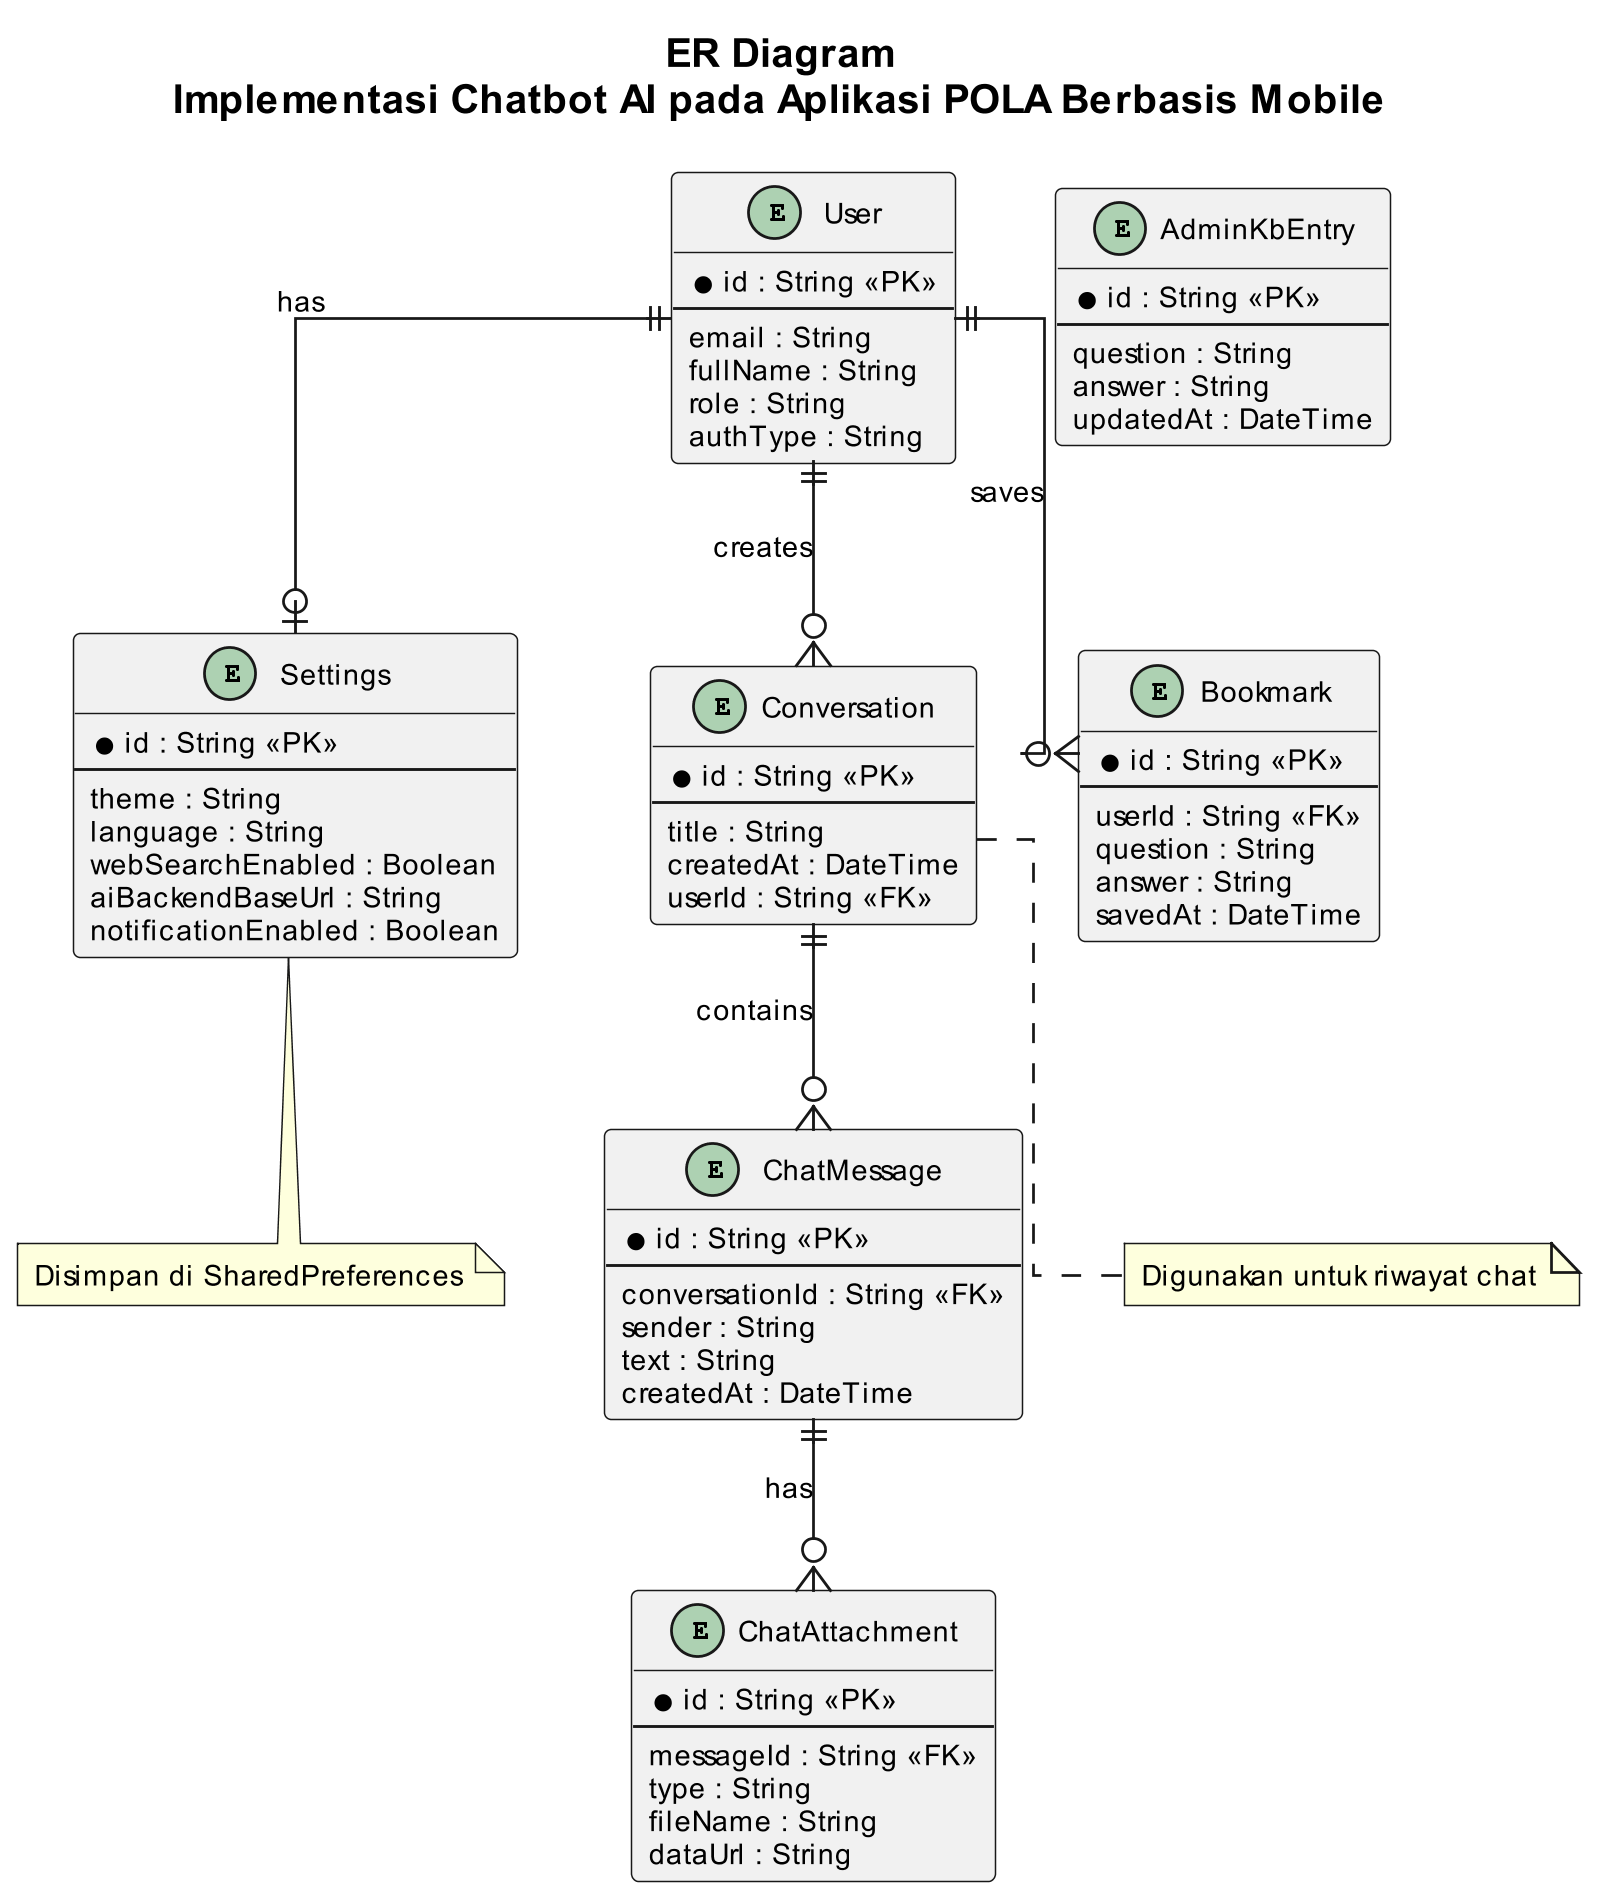

The diagram above was rendered by PlantUML. Its source (embedded in the PNG):
@startuml er-diagram-pola
skinparam shadowing false
skinparam linetype ortho
skinparam defaultFontName Arial
skinparam defaultFontSize 10
skinparam dpi 220
scale 1.25

title ER Diagram\nImplementasi Chatbot AI pada Aplikasi POLA Berbasis Mobile

entity "User" as user {
  * id : String <<PK>>
  --
  email : String
  fullName : String
  role : String
  authType : String
}

entity "Settings" as settings {
  * id : String <<PK>>
  --
  theme : String
  language : String
  webSearchEnabled : Boolean
  aiBackendBaseUrl : String
  notificationEnabled : Boolean
}

entity "Conversation" as convo {
  * id : String <<PK>>
  --
  title : String
  createdAt : DateTime
  userId : String <<FK>>
}

entity "ChatMessage" as msg {
  * id : String <<PK>>
  --
  conversationId : String <<FK>>
  sender : String
  text : String
  createdAt : DateTime
}

entity "ChatAttachment" as attach {
  * id : String <<PK>>
  --
  messageId : String <<FK>>
  type : String
  fileName : String
  dataUrl : String
}

entity "Bookmark" as bookmark {
  * id : String <<PK>>
  --
  userId : String <<FK>>
  question : String
  answer : String
  savedAt : DateTime
}

entity "AdminKbEntry" as kb {
  * id : String <<PK>>
  --
  question : String
  answer : String
  updatedAt : DateTime
}

user ||--o| settings : has
user ||--o{ convo : creates
convo ||--o{ msg : contains
msg ||--o{ attach : has
user ||--o{ bookmark : saves

note bottom of settings
  Disimpan di SharedPreferences
end note

note bottom of convo
  Digunakan untuk riwayat chat
end note

@enduml